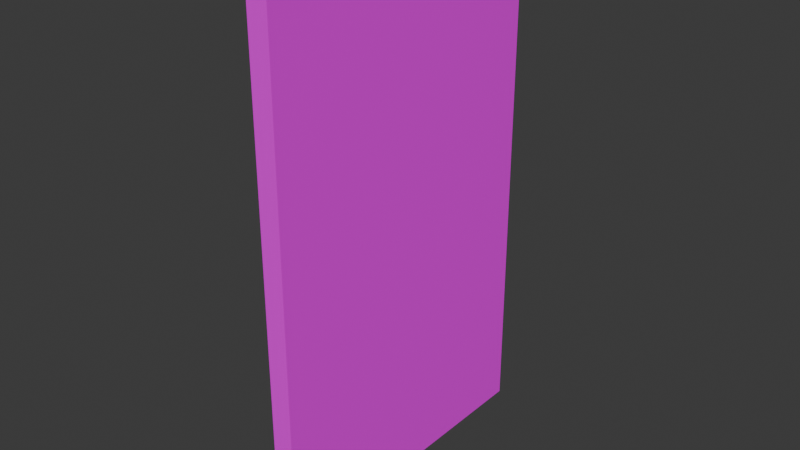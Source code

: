 # Source: door.blend  (saved by Blender 4.4.32; exported with 4.5.12 LTS)
import bpy
from mathutils import Matrix  # noqa: F401  (used for matrix-valued properties, if any)

bpy.ops.wm.read_factory_settings(use_empty=True)
scene = bpy.context.scene
scene.name = 'Scene'

# ---- collections
col_collection = bpy.data.collections.new('Collection'); scene.collection.children.link(col_collection)

# ---- images (referenced by path relative to the original .blend; pixels are not part of the script)
import os
ASSET_DIR = os.environ.get("B2B_ASSET_DIR", "")  # directory of the original .blend (textures are referenced by path, not embedded)
HERE = os.path.dirname(os.path.abspath(__file__))  # packed textures are extracted next to this script under _unpacked/

def load_image(name, relpath, width, height, colorspace="sRGB"):
    """Load a texture the original file referenced (path relative to the .blend, or extracted next to this script)."""
    p = next((c for c in (os.path.join(HERE, relpath), os.path.join(ASSET_DIR, relpath)) if relpath and os.path.exists(c)), "")
    if p:
        img = bpy.data.images.load(p, check_existing=True)
        img.name = name
    else:  # same state as the original file: an image datablock whose file is absent (Cycles renders it pink)
        img = bpy.data.images.new(name, width, height)
        img.source = "FILE"
        img.filepath = "//" + (relpath or name)
    img.colorspace_settings.name = colorspace
    return img
img_door_jpg = load_image('door.jpg', 'door.jpg', 1024, 1024, 'sRGB')

# ---- materials (node trees are filled in below, after node groups)
mat_material = bpy.data.materials.new('Material')
mat_material.alpha_threshold = 0.0
mat_material.roughness = 0.5
mat_material.line_color = (0.0, 0.0, 0.0, 1.0)

# ---- material node trees
mat_material.use_nodes = True; mat_material.node_tree.nodes.clear()
_N = mat_material.node_tree.nodes; _L = mat_material.node_tree.links
n0 = _N.new('ShaderNodeOutputMaterial'); n0.name = 'Material Output'; n0.location = (300, 300)
n1 = _N.new('ShaderNodeBsdfPrincipled'); n1.name = 'Principled BSDF'; n1.location = (10, 300)
n1.inputs[3].default_value = 1.45
n2 = _N.new('ShaderNodeTexImage'); n2.name = 'Image Texture'; n2.location = (-280, 280)
n2.image = img_door_jpg
_L.new(n1.outputs[0], n0.inputs[0])
_L.new(n2.outputs[0], n1.inputs[0])
n0.is_active_output = True

# ---- world
world_world = bpy.data.worlds.new('World'); scene.world = world_world
world_world.use_nodes = True; world_world.node_tree.nodes.clear()
_N = world_world.node_tree.nodes; _L = world_world.node_tree.links
n0 = _N.new('ShaderNodeOutputWorld'); n0.name = 'World Output'; n0.location = (300, 300)
n1 = _N.new('ShaderNodeBackground'); n1.name = 'Background'; n1.location = (10, 300)
n1.inputs[0].default_value = (0.05088, 0.05088, 0.05088, 1.0)
_L.new(n1.outputs[0], n0.inputs[0])
n0.is_active_output = True
world_world.color = (0.05088, 0.05088, 0.05088)
world_world.sun_shadow_jitter_overblur = 0.0

# ---- meshes
me_cube = bpy.data.meshes.new('Cube')
me_cube.from_pydata([(1.0, 1.0, 1.0), (1.0, 1.0, -1.0), (1.0, -1.0, 1.0), (1.0, -1.0, -1.0), (-1.0, 1.0, 1.0), (-1.0, 1.0, -1.0), (-1.0, -1.0, 1.0), (-1.0, -1.0, -1.0)], [], [(0, 4, 6, 2), (3, 2, 6, 7), (7, 6, 4, 5), (5, 1, 3, 7), (1, 0, 2, 3), (5, 4, 0, 1)])
_uv = me_cube.uv_layers.new(name='UVMap')
_uv.uv.foreach_set('vector', [0.5556, 0.3149, 0.5529, 0.3149, 0.5529, 0.6497, 0.5556, 0.6497, 0.8912, 0.6497, 0.5556, 0.6497, 0.5556, 0.3138, 0.8912, 0.3138, 0.09549, 0.002485, 0.09547, 1.001, 0.9939, 1.001, 0.9939, 0.002503, 0.5563, 0.3149, 0.8912, 0.3149, 0.8912, 0.6497, 0.5563, 0.6497, 0.9922, 0.002826, 1.006, 1.001, 0.07923, 1.001, 0.09345, 0.002795, 0.8912, 0.6486, 0.5556, 0.6486, 0.5556, 0.3149, 0.8912, 0.3149])
me_cube.materials.append(mat_material)
me_cube.use_mirror_vertex_groups = False
me_cube.update()

# ---- objects
ob_door = bpy.data.objects.new('Door', me_cube)

# ---- transforms, parenting, visibility, modifiers, constraints
ob_door.location = (0.0, 0.75, 1.25)
ob_door.scale = (0.05, 0.75, 1.25)
ob_door.lock_rotations_4d = False
ob_door.empty_display_type = 'ARROWS'
ob_door.lineart.crease_threshold = 0.0

# ---- collection membership
col_collection.objects.link(ob_door)

# ---- scene / render settings (as saved in the file)
scene.frame_start = 1; scene.frame_end = 250; scene.frame_set(0)
scene.render.engine = 'BLENDER_EEVEE_NEXT'
bpy.context.view_layer.update()

# ---- added for rendering (the .blend has no active camera and no usable light): camera, sun
cam_auto = bpy.data.cameras.new('AutoCamera')
cam_auto.lens = 50.0
cam_auto.sensor_width = 36.0
cam_auto.clip_end = 1000.0
ob_auto_camera = bpy.data.objects.new('AutoCamera', cam_auto)
scene.collection.objects.link(ob_auto_camera)
ob_auto_camera.location = (2.69906, -2.48887, 3.40925)
ob_auto_camera.rotation_euler = (1.09748, -7.21219e-08, 0.694738)
scene.camera = ob_auto_camera
light_auto_sun = bpy.data.lights.new('AutoSun', 'SUN')
light_auto_sun.energy = 3.0
light_auto_sun.angle = 0.0523599
ob_auto_sun = bpy.data.objects.new('AutoSun', light_auto_sun)
scene.collection.objects.link(ob_auto_sun)
ob_auto_sun.rotation_euler = (0.872665, 0.174533, 0.523599)
bpy.context.view_layer.update()
